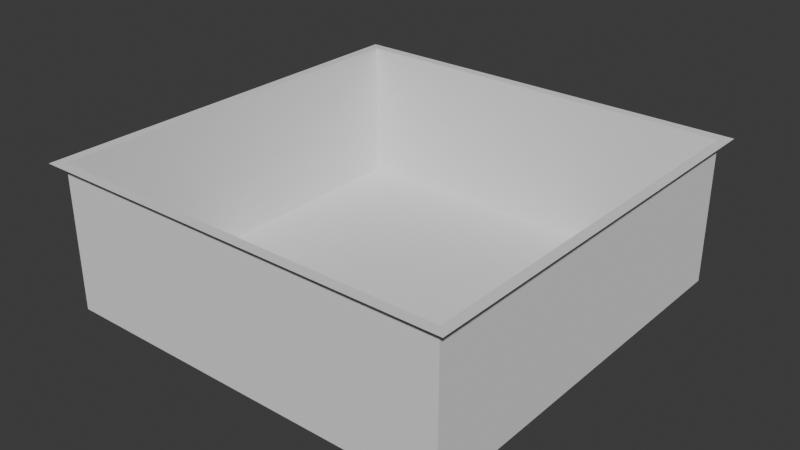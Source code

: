 # Source: obj_ar_frame.blend  (saved by Blender 4.0.36; exported with 4.5.12 LTS)
import bpy
from mathutils import Matrix  # noqa: F401  (used for matrix-valued properties, if any)

bpy.ops.wm.read_factory_settings(use_empty=True)
scene = bpy.context.scene
scene.name = 'Scene'

# ---- collections
col_collection = bpy.data.collections.new('Collection'); scene.collection.children.link(col_collection)

# ---- world
world_world = bpy.data.worlds.new('World'); scene.world = world_world
world_world.use_nodes = True; world_world.node_tree.nodes.clear()
_N = world_world.node_tree.nodes; _L = world_world.node_tree.links
n0 = _N.new('ShaderNodeOutputWorld'); n0.name = 'World Output'; n0.location = (300, 300)
n1 = _N.new('ShaderNodeBackground'); n1.name = 'Background'; n1.location = (10, 300)
n1.inputs[0].default_value = (0.05088, 0.05088, 0.05088, 1.0)
_L.new(n1.outputs[0], n0.inputs[0])
n0.is_active_output = True
world_world.color = (0.05088, 0.05088, 0.05088)
world_world.use_sun_shadow = False
world_world.sun_shadow_jitter_overblur = 0.0

# ---- meshes
me_obj_ar_frame = bpy.data.meshes.new('obj_ar_frame')
me_obj_ar_frame.from_pydata([(-1.0, -1.0, 0.141), (1.0, -1.0, 0.141), (-1.0, 1.0, 0.141), (1.0, 1.0, 0.141), (-0.9514, -0.9514, 0.141), (0.9514, -0.9514, 0.141), (-0.9514, 0.9514, 0.141), (0.9514, 0.9514, 0.141), (-0.9514, -0.9514, -0.5446), (0.9514, -0.9514, -0.5446), (-0.9514, 0.9514, -0.5446), (0.9514, 0.9514, -0.5446)], [], [(1, 3, 7, 5), (5, 7, 11, 9), (2, 0, 4, 6), (3, 2, 6, 7), (0, 1, 5, 4), (8, 9, 11, 10), (6, 4, 8, 10), (7, 6, 10, 11), (4, 5, 9, 8)])
_uv = me_obj_ar_frame.uv_layers.new(name='UVMap')
_uv.uv.foreach_set('vector', [0.0001009, 0.01797, 0.4949, 0.000101, 0.4836, 0.01103, 0.01068, 0.02888, 0.01068, 0.02888, 0.4836, 0.01103, 0.375, 0.1524, 0.1498, 0.1397, 0.4949, 0.497, 0.000101, 0.5148, 0.0114, 0.5039, 0.4843, 0.486, 0.4949, 0.000101, 0.4949, 0.497, 0.4843, 0.486, 0.4836, 0.01103, 0.000101, 0.5148, 0.0001009, 0.01797, 0.01068, 0.02888, 0.0114, 0.5039, 0.1199, 0.3625, 0.1498, 0.1397, 0.375, 0.1524, 0.3451, 0.3753, 0.4843, 0.486, 0.0114, 0.5039, 0.1199, 0.3625, 0.3451, 0.3753, 0.4836, 0.01103, 0.4843, 0.486, 0.3451, 0.3753, 0.375, 0.1524, 0.0114, 0.5039, 0.01068, 0.02888, 0.1498, 0.1397, 0.1199, 0.3625])
me_obj_ar_frame.update()

# ---- objects
ob_obj_ar_frame = bpy.data.objects.new('obj_ar_frame', me_obj_ar_frame)

# ---- transforms, parenting, visibility, modifiers, constraints
ob_obj_ar_frame.location = (0.0, 0.0, 0.0)

# ---- collection membership
col_collection.objects.link(ob_obj_ar_frame)

# ---- scene / render settings (as saved in the file)
scene.frame_start = 1; scene.frame_end = 250; scene.frame_set(1)
scene.render.engine = 'BLENDER_EEVEE_NEXT'
scene.cycles.sampling_pattern = 'TABULATED_SOBOL'
bpy.context.view_layer.update()

# ---- added for rendering (the .blend has no active camera and no usable light): camera, sun
cam_auto = bpy.data.cameras.new('AutoCamera')
cam_auto.lens = 50.0
cam_auto.sensor_width = 36.0
cam_auto.clip_end = 1000.0
ob_auto_camera = bpy.data.objects.new('AutoCamera', cam_auto)
scene.collection.objects.link(ob_auto_camera)
ob_auto_camera.location = (2.69271, -3.23126, 1.95238)
ob_auto_camera.rotation_euler = (1.09748, -7.21219e-08, 0.694738)
scene.camera = ob_auto_camera
light_auto_sun = bpy.data.lights.new('AutoSun', 'SUN')
light_auto_sun.energy = 3.0
light_auto_sun.angle = 0.0523599
ob_auto_sun = bpy.data.objects.new('AutoSun', light_auto_sun)
scene.collection.objects.link(ob_auto_sun)
ob_auto_sun.rotation_euler = (0.872665, 0.174533, 0.523599)
bpy.context.view_layer.update()

